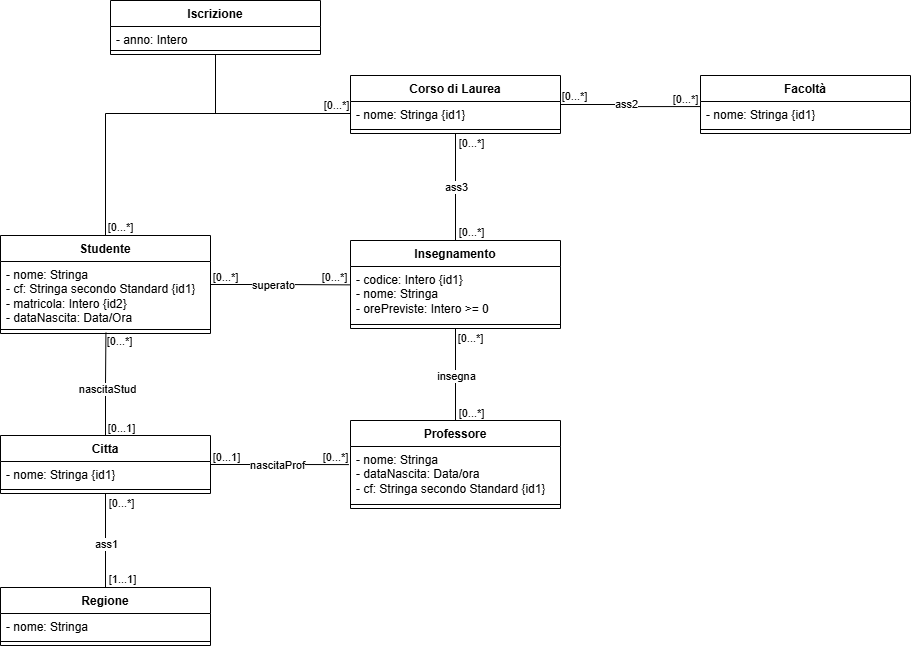

The diagram above was exported from draw.io. Its source (the exported page's mxGraphModel, read from the mxfile embedded in the PNG):
<mxGraphModel dx="521" dy="522" grid="1" gridSize="10" guides="1" tooltips="1" connect="1" arrows="1" fold="1" page="1" pageScale="1" pageWidth="827" pageHeight="1169" math="0" shadow="0">
  <root>
    <mxCell id="0" />
    <mxCell id="1" parent="0" />
    <mxCell id="jlGw6j8Be-mzi2O7xuZ5-41" style="edgeStyle=orthogonalEdgeStyle;rounded=0;orthogonalLoop=1;jettySize=auto;html=1;entryX=0;entryY=0.5;entryDx=0;entryDy=0;endArrow=none;startFill=0;" parent="1" source="jlGw6j8Be-mzi2O7xuZ5-1" target="jlGw6j8Be-mzi2O7xuZ5-16" edge="1">
      <mxGeometry relative="1" as="geometry" />
    </mxCell>
    <mxCell id="jlGw6j8Be-mzi2O7xuZ5-48" value="[0...*]" style="edgeLabel;html=1;align=center;verticalAlign=middle;resizable=0;points=[];" parent="jlGw6j8Be-mzi2O7xuZ5-41" vertex="1" connectable="0">
      <mxGeometry x="0.9352" relative="1" as="geometry">
        <mxPoint x="-3" y="-9" as="offset" />
      </mxGeometry>
    </mxCell>
    <mxCell id="jlGw6j8Be-mzi2O7xuZ5-49" value="[0...*]" style="edgeLabel;html=1;align=center;verticalAlign=middle;resizable=0;points=[];" parent="jlGw6j8Be-mzi2O7xuZ5-41" vertex="1" connectable="0">
      <mxGeometry x="-0.969" y="2" relative="1" as="geometry">
        <mxPoint x="16" y="-3" as="offset" />
      </mxGeometry>
    </mxCell>
    <mxCell id="jlGw6j8Be-mzi2O7xuZ5-1" value="Studente" style="swimlane;fontStyle=1;align=center;verticalAlign=top;childLayout=stackLayout;horizontal=1;startSize=26;horizontalStack=0;resizeParent=1;resizeParentMax=0;resizeLast=0;collapsible=1;marginBottom=0;whiteSpace=wrap;html=1;" parent="1" vertex="1">
      <mxGeometry x="40" y="345" width="210" height="98" as="geometry" />
    </mxCell>
    <mxCell id="jlGw6j8Be-mzi2O7xuZ5-2" value="- nome: Stringa&lt;div&gt;- cf: Stringa secondo Standard {id1}&lt;br&gt;&lt;/div&gt;&lt;div&gt;- matricola: Intero {id2}&lt;span style=&quot;background-color: transparent; color: light-dark(rgb(0, 0, 0), rgb(255, 255, 255));&quot;&gt;&amp;nbsp;&lt;/span&gt;&lt;/div&gt;&lt;div&gt;&lt;span style=&quot;background-color: transparent; color: light-dark(rgb(0, 0, 0), rgb(255, 255, 255));&quot;&gt;- dataNascita: Data/Ora&lt;/span&gt;&lt;/div&gt;" style="text;strokeColor=none;fillColor=none;align=left;verticalAlign=top;spacingLeft=4;spacingRight=4;overflow=hidden;rotatable=0;points=[[0,0.5],[1,0.5]];portConstraint=eastwest;whiteSpace=wrap;html=1;" parent="jlGw6j8Be-mzi2O7xuZ5-1" vertex="1">
      <mxGeometry y="26" width="210" height="64" as="geometry" />
    </mxCell>
    <mxCell id="jlGw6j8Be-mzi2O7xuZ5-3" value="" style="line;strokeWidth=1;fillColor=none;align=left;verticalAlign=middle;spacingTop=-1;spacingLeft=3;spacingRight=3;rotatable=0;labelPosition=right;points=[];portConstraint=eastwest;strokeColor=inherit;" parent="jlGw6j8Be-mzi2O7xuZ5-1" vertex="1">
      <mxGeometry y="90" width="210" height="8" as="geometry" />
    </mxCell>
    <mxCell id="jlGw6j8Be-mzi2O7xuZ5-28" style="edgeStyle=orthogonalEdgeStyle;rounded=0;orthogonalLoop=1;jettySize=auto;html=1;entryX=0.5;entryY=0;entryDx=0;entryDy=0;endArrow=none;startFill=0;" parent="1" source="jlGw6j8Be-mzi2O7xuZ5-5" target="jlGw6j8Be-mzi2O7xuZ5-8" edge="1">
      <mxGeometry relative="1" as="geometry" />
    </mxCell>
    <mxCell id="jlGw6j8Be-mzi2O7xuZ5-50" value="[1...1]" style="edgeLabel;html=1;align=center;verticalAlign=middle;resizable=0;points=[];" parent="jlGw6j8Be-mzi2O7xuZ5-28" vertex="1" connectable="0">
      <mxGeometry x="0.8921" y="-1" relative="1" as="geometry">
        <mxPoint x="17" y="-4" as="offset" />
      </mxGeometry>
    </mxCell>
    <mxCell id="jlGw6j8Be-mzi2O7xuZ5-51" value="[0...*]" style="edgeLabel;html=1;align=center;verticalAlign=middle;resizable=0;points=[];" parent="jlGw6j8Be-mzi2O7xuZ5-28" vertex="1" connectable="0">
      <mxGeometry x="-0.8607" y="2" relative="1" as="geometry">
        <mxPoint x="13" y="2" as="offset" />
      </mxGeometry>
    </mxCell>
    <mxCell id="jlGw6j8Be-mzi2O7xuZ5-52" value="ass1" style="edgeLabel;html=1;align=center;verticalAlign=middle;resizable=0;points=[];" parent="jlGw6j8Be-mzi2O7xuZ5-28" vertex="1" connectable="0">
      <mxGeometry x="0.0562" relative="1" as="geometry">
        <mxPoint as="offset" />
      </mxGeometry>
    </mxCell>
    <mxCell id="jlGw6j8Be-mzi2O7xuZ5-5" value="Citta" style="swimlane;fontStyle=1;align=center;verticalAlign=top;childLayout=stackLayout;horizontal=1;startSize=26;horizontalStack=0;resizeParent=1;resizeParentMax=0;resizeLast=0;collapsible=1;marginBottom=0;whiteSpace=wrap;html=1;" parent="1" vertex="1">
      <mxGeometry x="40" y="545" width="210" height="58" as="geometry" />
    </mxCell>
    <mxCell id="jlGw6j8Be-mzi2O7xuZ5-6" value="- nome: Stringa {id1}" style="text;strokeColor=none;fillColor=none;align=left;verticalAlign=top;spacingLeft=4;spacingRight=4;overflow=hidden;rotatable=0;points=[[0,0.5],[1,0.5]];portConstraint=eastwest;whiteSpace=wrap;html=1;" parent="jlGw6j8Be-mzi2O7xuZ5-5" vertex="1">
      <mxGeometry y="26" width="210" height="24" as="geometry" />
    </mxCell>
    <mxCell id="jlGw6j8Be-mzi2O7xuZ5-7" value="" style="line;strokeWidth=1;fillColor=none;align=left;verticalAlign=middle;spacingTop=-1;spacingLeft=3;spacingRight=3;rotatable=0;labelPosition=right;points=[];portConstraint=eastwest;strokeColor=inherit;" parent="jlGw6j8Be-mzi2O7xuZ5-5" vertex="1">
      <mxGeometry y="50" width="210" height="8" as="geometry" />
    </mxCell>
    <mxCell id="jlGw6j8Be-mzi2O7xuZ5-8" value="Regione" style="swimlane;fontStyle=1;align=center;verticalAlign=top;childLayout=stackLayout;horizontal=1;startSize=26;horizontalStack=0;resizeParent=1;resizeParentMax=0;resizeLast=0;collapsible=1;marginBottom=0;whiteSpace=wrap;html=1;" parent="1" vertex="1">
      <mxGeometry x="40" y="697" width="210" height="58" as="geometry" />
    </mxCell>
    <mxCell id="jlGw6j8Be-mzi2O7xuZ5-9" value="- nome: Stringa" style="text;strokeColor=none;fillColor=none;align=left;verticalAlign=top;spacingLeft=4;spacingRight=4;overflow=hidden;rotatable=0;points=[[0,0.5],[1,0.5]];portConstraint=eastwest;whiteSpace=wrap;html=1;" parent="jlGw6j8Be-mzi2O7xuZ5-8" vertex="1">
      <mxGeometry y="26" width="210" height="24" as="geometry" />
    </mxCell>
    <mxCell id="jlGw6j8Be-mzi2O7xuZ5-10" value="" style="line;strokeWidth=1;fillColor=none;align=left;verticalAlign=middle;spacingTop=-1;spacingLeft=3;spacingRight=3;rotatable=0;labelPosition=right;points=[];portConstraint=eastwest;strokeColor=inherit;" parent="jlGw6j8Be-mzi2O7xuZ5-8" vertex="1">
      <mxGeometry y="50" width="210" height="8" as="geometry" />
    </mxCell>
    <mxCell id="jlGw6j8Be-mzi2O7xuZ5-15" value="Corso di Laurea" style="swimlane;fontStyle=1;align=center;verticalAlign=top;childLayout=stackLayout;horizontal=1;startSize=26;horizontalStack=0;resizeParent=1;resizeParentMax=0;resizeLast=0;collapsible=1;marginBottom=0;whiteSpace=wrap;html=1;" parent="1" vertex="1">
      <mxGeometry x="390" y="185" width="210" height="58" as="geometry" />
    </mxCell>
    <mxCell id="jlGw6j8Be-mzi2O7xuZ5-16" value="- nome: Stringa {id1}" style="text;strokeColor=none;fillColor=none;align=left;verticalAlign=top;spacingLeft=4;spacingRight=4;overflow=hidden;rotatable=0;points=[[0,0.5],[1,0.5]];portConstraint=eastwest;whiteSpace=wrap;html=1;" parent="jlGw6j8Be-mzi2O7xuZ5-15" vertex="1">
      <mxGeometry y="26" width="210" height="24" as="geometry" />
    </mxCell>
    <mxCell id="jlGw6j8Be-mzi2O7xuZ5-17" value="" style="line;strokeWidth=1;fillColor=none;align=left;verticalAlign=middle;spacingTop=-1;spacingLeft=3;spacingRight=3;rotatable=0;labelPosition=right;points=[];portConstraint=eastwest;strokeColor=inherit;" parent="jlGw6j8Be-mzi2O7xuZ5-15" vertex="1">
      <mxGeometry y="50" width="210" height="8" as="geometry" />
    </mxCell>
    <mxCell id="jlGw6j8Be-mzi2O7xuZ5-18" value="Facoltà" style="swimlane;fontStyle=1;align=center;verticalAlign=top;childLayout=stackLayout;horizontal=1;startSize=26;horizontalStack=0;resizeParent=1;resizeParentMax=0;resizeLast=0;collapsible=1;marginBottom=0;whiteSpace=wrap;html=1;" parent="1" vertex="1">
      <mxGeometry x="740" y="185" width="210" height="58" as="geometry" />
    </mxCell>
    <mxCell id="jlGw6j8Be-mzi2O7xuZ5-19" value="- nome: Stringa {id1}" style="text;strokeColor=none;fillColor=none;align=left;verticalAlign=top;spacingLeft=4;spacingRight=4;overflow=hidden;rotatable=0;points=[[0,0.5],[1,0.5]];portConstraint=eastwest;whiteSpace=wrap;html=1;" parent="jlGw6j8Be-mzi2O7xuZ5-18" vertex="1">
      <mxGeometry y="26" width="210" height="24" as="geometry" />
    </mxCell>
    <mxCell id="jlGw6j8Be-mzi2O7xuZ5-20" value="" style="line;strokeWidth=1;fillColor=none;align=left;verticalAlign=middle;spacingTop=-1;spacingLeft=3;spacingRight=3;rotatable=0;labelPosition=right;points=[];portConstraint=eastwest;strokeColor=inherit;" parent="jlGw6j8Be-mzi2O7xuZ5-18" vertex="1">
      <mxGeometry y="50" width="210" height="8" as="geometry" />
    </mxCell>
    <mxCell id="jlGw6j8Be-mzi2O7xuZ5-30" style="edgeStyle=orthogonalEdgeStyle;rounded=0;orthogonalLoop=1;jettySize=auto;html=1;entryX=0.5;entryY=0;entryDx=0;entryDy=0;endArrow=none;startFill=0;" parent="1" source="jlGw6j8Be-mzi2O7xuZ5-21" target="jlGw6j8Be-mzi2O7xuZ5-24" edge="1">
      <mxGeometry relative="1" as="geometry" />
    </mxCell>
    <mxCell id="jlGw6j8Be-mzi2O7xuZ5-56" value="[0...*]" style="edgeLabel;html=1;align=center;verticalAlign=middle;resizable=0;points=[];" parent="jlGw6j8Be-mzi2O7xuZ5-30" vertex="1" connectable="0">
      <mxGeometry x="-0.8955" relative="1" as="geometry">
        <mxPoint x="14" y="4" as="offset" />
      </mxGeometry>
    </mxCell>
    <mxCell id="jlGw6j8Be-mzi2O7xuZ5-57" value="insegna" style="edgeLabel;html=1;align=center;verticalAlign=middle;resizable=0;points=[];" parent="jlGw6j8Be-mzi2O7xuZ5-30" vertex="1" connectable="0">
      <mxGeometry x="0.0201" relative="1" as="geometry">
        <mxPoint as="offset" />
      </mxGeometry>
    </mxCell>
    <mxCell id="jlGw6j8Be-mzi2O7xuZ5-58" value="[0...*]" style="edgeLabel;html=1;align=center;verticalAlign=middle;resizable=0;points=[];" parent="jlGw6j8Be-mzi2O7xuZ5-30" vertex="1" connectable="0">
      <mxGeometry x="0.8771" y="1" relative="1" as="geometry">
        <mxPoint x="14" y="-2" as="offset" />
      </mxGeometry>
    </mxCell>
    <mxCell id="jlGw6j8Be-mzi2O7xuZ5-31" style="edgeStyle=orthogonalEdgeStyle;rounded=0;orthogonalLoop=1;jettySize=auto;html=1;entryX=0.5;entryY=1;entryDx=0;entryDy=0;endArrow=none;startFill=0;" parent="1" source="jlGw6j8Be-mzi2O7xuZ5-21" target="jlGw6j8Be-mzi2O7xuZ5-15" edge="1">
      <mxGeometry relative="1" as="geometry" />
    </mxCell>
    <mxCell id="jlGw6j8Be-mzi2O7xuZ5-53" value="ass3" style="edgeLabel;html=1;align=center;verticalAlign=middle;resizable=0;points=[];" parent="jlGw6j8Be-mzi2O7xuZ5-31" vertex="1" connectable="0">
      <mxGeometry x="-0.0686" relative="1" as="geometry">
        <mxPoint y="-4" as="offset" />
      </mxGeometry>
    </mxCell>
    <mxCell id="jlGw6j8Be-mzi2O7xuZ5-54" value="[0...*]" style="edgeLabel;html=1;align=center;verticalAlign=middle;resizable=0;points=[];" parent="jlGw6j8Be-mzi2O7xuZ5-31" vertex="1" connectable="0">
      <mxGeometry x="0.781" relative="1" as="geometry">
        <mxPoint x="15" y="-3" as="offset" />
      </mxGeometry>
    </mxCell>
    <mxCell id="jlGw6j8Be-mzi2O7xuZ5-55" value="[0...*]" style="edgeLabel;html=1;align=center;verticalAlign=middle;resizable=0;points=[];" parent="jlGw6j8Be-mzi2O7xuZ5-31" vertex="1" connectable="0">
      <mxGeometry x="-0.8856" relative="1" as="geometry">
        <mxPoint x="15" y="-3" as="offset" />
      </mxGeometry>
    </mxCell>
    <mxCell id="jlGw6j8Be-mzi2O7xuZ5-21" value="Insegnamento" style="swimlane;fontStyle=1;align=center;verticalAlign=top;childLayout=stackLayout;horizontal=1;startSize=26;horizontalStack=0;resizeParent=1;resizeParentMax=0;resizeLast=0;collapsible=1;marginBottom=0;whiteSpace=wrap;html=1;" parent="1" vertex="1">
      <mxGeometry x="390" y="350" width="210" height="88" as="geometry" />
    </mxCell>
    <mxCell id="jlGw6j8Be-mzi2O7xuZ5-22" value="- codice: Intero {id1}&lt;div&gt;- nome: Stringa&lt;/div&gt;&lt;div&gt;- orePreviste: Intero &amp;gt;= 0&lt;/div&gt;" style="text;strokeColor=none;fillColor=none;align=left;verticalAlign=top;spacingLeft=4;spacingRight=4;overflow=hidden;rotatable=0;points=[[0,0.5],[1,0.5]];portConstraint=eastwest;whiteSpace=wrap;html=1;" parent="jlGw6j8Be-mzi2O7xuZ5-21" vertex="1">
      <mxGeometry y="26" width="210" height="54" as="geometry" />
    </mxCell>
    <mxCell id="jlGw6j8Be-mzi2O7xuZ5-23" value="" style="line;strokeWidth=1;fillColor=none;align=left;verticalAlign=middle;spacingTop=-1;spacingLeft=3;spacingRight=3;rotatable=0;labelPosition=right;points=[];portConstraint=eastwest;strokeColor=inherit;" parent="jlGw6j8Be-mzi2O7xuZ5-21" vertex="1">
      <mxGeometry y="80" width="210" height="8" as="geometry" />
    </mxCell>
    <mxCell id="jlGw6j8Be-mzi2O7xuZ5-24" value="Professore" style="swimlane;fontStyle=1;align=center;verticalAlign=top;childLayout=stackLayout;horizontal=1;startSize=26;horizontalStack=0;resizeParent=1;resizeParentMax=0;resizeLast=0;collapsible=1;marginBottom=0;whiteSpace=wrap;html=1;" parent="1" vertex="1">
      <mxGeometry x="390" y="530" width="210" height="88" as="geometry" />
    </mxCell>
    <mxCell id="jlGw6j8Be-mzi2O7xuZ5-25" value="- nome: Stringa&lt;div&gt;- dataNascita: Data/ora&lt;/div&gt;&lt;div&gt;- cf: Stringa secondo Standard {id1}&lt;/div&gt;&lt;div&gt;&lt;br&gt;&lt;/div&gt;" style="text;strokeColor=none;fillColor=none;align=left;verticalAlign=top;spacingLeft=4;spacingRight=4;overflow=hidden;rotatable=0;points=[[0,0.5],[1,0.5]];portConstraint=eastwest;whiteSpace=wrap;html=1;" parent="jlGw6j8Be-mzi2O7xuZ5-24" vertex="1">
      <mxGeometry y="26" width="210" height="54" as="geometry" />
    </mxCell>
    <mxCell id="jlGw6j8Be-mzi2O7xuZ5-26" value="" style="line;strokeWidth=1;fillColor=none;align=left;verticalAlign=middle;spacingTop=-1;spacingLeft=3;spacingRight=3;rotatable=0;labelPosition=right;points=[];portConstraint=eastwest;strokeColor=inherit;" parent="jlGw6j8Be-mzi2O7xuZ5-24" vertex="1">
      <mxGeometry y="80" width="210" height="8" as="geometry" />
    </mxCell>
    <mxCell id="jlGw6j8Be-mzi2O7xuZ5-27" style="edgeStyle=orthogonalEdgeStyle;rounded=0;orthogonalLoop=1;jettySize=auto;html=1;entryX=0.502;entryY=0.901;entryDx=0;entryDy=0;entryPerimeter=0;endArrow=none;startFill=0;" parent="1" source="jlGw6j8Be-mzi2O7xuZ5-5" target="jlGw6j8Be-mzi2O7xuZ5-3" edge="1">
      <mxGeometry relative="1" as="geometry" />
    </mxCell>
    <mxCell id="jlGw6j8Be-mzi2O7xuZ5-37" value="nascitaStud" style="edgeLabel;html=1;align=center;verticalAlign=middle;resizable=0;points=[];" parent="jlGw6j8Be-mzi2O7xuZ5-27" vertex="1" connectable="0">
      <mxGeometry x="-0.0891" y="-1" relative="1" as="geometry">
        <mxPoint as="offset" />
      </mxGeometry>
    </mxCell>
    <mxCell id="jlGw6j8Be-mzi2O7xuZ5-38" value="[0...*]" style="edgeLabel;html=1;align=center;verticalAlign=middle;resizable=0;points=[];" parent="jlGw6j8Be-mzi2O7xuZ5-27" vertex="1" connectable="0">
      <mxGeometry x="0.8722" relative="1" as="geometry">
        <mxPoint x="13" y="2" as="offset" />
      </mxGeometry>
    </mxCell>
    <mxCell id="jlGw6j8Be-mzi2O7xuZ5-39" value="[0...1]" style="edgeLabel;html=1;align=center;verticalAlign=middle;resizable=0;points=[];" parent="jlGw6j8Be-mzi2O7xuZ5-27" vertex="1" connectable="0">
      <mxGeometry x="-0.8178" y="-1" relative="1" as="geometry">
        <mxPoint x="14" y="1" as="offset" />
      </mxGeometry>
    </mxCell>
    <mxCell id="jlGw6j8Be-mzi2O7xuZ5-29" style="edgeStyle=orthogonalEdgeStyle;rounded=0;orthogonalLoop=1;jettySize=auto;html=1;entryX=-0.008;entryY=0.335;entryDx=0;entryDy=0;entryPerimeter=0;endArrow=none;startFill=0;" parent="1" source="jlGw6j8Be-mzi2O7xuZ5-5" target="jlGw6j8Be-mzi2O7xuZ5-25" edge="1">
      <mxGeometry relative="1" as="geometry" />
    </mxCell>
    <mxCell id="jlGw6j8Be-mzi2O7xuZ5-59" value="nascitaProf" style="edgeLabel;html=1;align=center;verticalAlign=middle;resizable=0;points=[];" parent="jlGw6j8Be-mzi2O7xuZ5-29" vertex="1" connectable="0">
      <mxGeometry x="-0.056" y="-1" relative="1" as="geometry">
        <mxPoint x="1" y="-1" as="offset" />
      </mxGeometry>
    </mxCell>
    <mxCell id="jlGw6j8Be-mzi2O7xuZ5-60" value="[0...1]" style="edgeLabel;html=1;align=center;verticalAlign=middle;resizable=0;points=[];" parent="jlGw6j8Be-mzi2O7xuZ5-29" vertex="1" connectable="0">
      <mxGeometry x="-0.9255" relative="1" as="geometry">
        <mxPoint x="10" y="-8" as="offset" />
      </mxGeometry>
    </mxCell>
    <mxCell id="jlGw6j8Be-mzi2O7xuZ5-61" value="[0...*]" style="edgeLabel;html=1;align=center;verticalAlign=middle;resizable=0;points=[];" parent="jlGw6j8Be-mzi2O7xuZ5-29" vertex="1" connectable="0">
      <mxGeometry x="0.858" relative="1" as="geometry">
        <mxPoint x="-4" y="-8" as="offset" />
      </mxGeometry>
    </mxCell>
    <mxCell id="jlGw6j8Be-mzi2O7xuZ5-32" style="edgeStyle=orthogonalEdgeStyle;rounded=0;orthogonalLoop=1;jettySize=auto;html=1;entryX=0;entryY=0.211;entryDx=0;entryDy=0;entryPerimeter=0;endArrow=none;startFill=0;" parent="1" source="jlGw6j8Be-mzi2O7xuZ5-15" target="jlGw6j8Be-mzi2O7xuZ5-19" edge="1">
      <mxGeometry relative="1" as="geometry" />
    </mxCell>
    <mxCell id="jlGw6j8Be-mzi2O7xuZ5-34" value="ass2" style="edgeLabel;html=1;align=center;verticalAlign=middle;resizable=0;points=[];" parent="jlGw6j8Be-mzi2O7xuZ5-32" vertex="1" connectable="0">
      <mxGeometry x="-0.0059" y="-3" relative="1" as="geometry">
        <mxPoint x="-2" y="-2" as="offset" />
      </mxGeometry>
    </mxCell>
    <mxCell id="jlGw6j8Be-mzi2O7xuZ5-35" value="[0...*]" style="edgeLabel;html=1;align=center;verticalAlign=middle;resizable=0;points=[];" parent="jlGw6j8Be-mzi2O7xuZ5-32" vertex="1" connectable="0">
      <mxGeometry x="0.8323" relative="1" as="geometry">
        <mxPoint x="-3" y="-8" as="offset" />
      </mxGeometry>
    </mxCell>
    <mxCell id="jlGw6j8Be-mzi2O7xuZ5-36" value="[0...*]" style="edgeLabel;html=1;align=center;verticalAlign=middle;resizable=0;points=[];" parent="jlGw6j8Be-mzi2O7xuZ5-32" vertex="1" connectable="0">
      <mxGeometry x="-0.8952" y="-1" relative="1" as="geometry">
        <mxPoint x="6" y="-10" as="offset" />
      </mxGeometry>
    </mxCell>
    <mxCell id="jlGw6j8Be-mzi2O7xuZ5-33" style="edgeStyle=orthogonalEdgeStyle;rounded=0;orthogonalLoop=1;jettySize=auto;html=1;entryX=-0.003;entryY=0.34;entryDx=0;entryDy=0;entryPerimeter=0;endArrow=none;startFill=0;" parent="1" source="jlGw6j8Be-mzi2O7xuZ5-1" target="jlGw6j8Be-mzi2O7xuZ5-22" edge="1">
      <mxGeometry relative="1" as="geometry" />
    </mxCell>
    <mxCell id="jlGw6j8Be-mzi2O7xuZ5-40" value="superato" style="edgeLabel;html=1;align=center;verticalAlign=middle;resizable=0;points=[];" parent="jlGw6j8Be-mzi2O7xuZ5-33" vertex="1" connectable="0">
      <mxGeometry x="-0.1186" relative="1" as="geometry">
        <mxPoint as="offset" />
      </mxGeometry>
    </mxCell>
    <mxCell id="jlGw6j8Be-mzi2O7xuZ5-42" value="[0...*]" style="edgeLabel;html=1;align=center;verticalAlign=middle;resizable=0;points=[];" parent="jlGw6j8Be-mzi2O7xuZ5-33" vertex="1" connectable="0">
      <mxGeometry x="0.8239" relative="1" as="geometry">
        <mxPoint x="-3" y="-8" as="offset" />
      </mxGeometry>
    </mxCell>
    <mxCell id="jlGw6j8Be-mzi2O7xuZ5-43" value="[0...*]" style="edgeLabel;html=1;align=center;verticalAlign=middle;resizable=0;points=[];" parent="jlGw6j8Be-mzi2O7xuZ5-33" vertex="1" connectable="0">
      <mxGeometry x="-0.941" y="1" relative="1" as="geometry">
        <mxPoint x="10" y="-7" as="offset" />
      </mxGeometry>
    </mxCell>
    <mxCell id="jlGw6j8Be-mzi2O7xuZ5-47" style="edgeStyle=orthogonalEdgeStyle;rounded=0;orthogonalLoop=1;jettySize=auto;html=1;endArrow=none;startFill=0;exitX=0.5;exitY=1;exitDx=0;exitDy=0;" parent="1" source="jlGw6j8Be-mzi2O7xuZ5-44" edge="1">
      <mxGeometry relative="1" as="geometry">
        <mxPoint x="255" y="223" as="targetPoint" />
        <mxPoint x="254.99999999999994" y="161" as="sourcePoint" />
      </mxGeometry>
    </mxCell>
    <mxCell id="jlGw6j8Be-mzi2O7xuZ5-44" value="Iscrizione" style="swimlane;fontStyle=1;align=center;verticalAlign=top;childLayout=stackLayout;horizontal=1;startSize=26;horizontalStack=0;resizeParent=1;resizeParentMax=0;resizeLast=0;collapsible=1;marginBottom=0;whiteSpace=wrap;html=1;" parent="1" vertex="1">
      <mxGeometry x="150" y="110" width="210" height="54" as="geometry" />
    </mxCell>
    <mxCell id="jlGw6j8Be-mzi2O7xuZ5-45" value="- anno: Intero&amp;nbsp;" style="text;strokeColor=none;fillColor=none;align=left;verticalAlign=top;spacingLeft=4;spacingRight=4;overflow=hidden;rotatable=0;points=[[0,0.5],[1,0.5]];portConstraint=eastwest;whiteSpace=wrap;html=1;" parent="jlGw6j8Be-mzi2O7xuZ5-44" vertex="1">
      <mxGeometry y="26" width="210" height="20" as="geometry" />
    </mxCell>
    <mxCell id="jlGw6j8Be-mzi2O7xuZ5-46" value="" style="line;strokeWidth=1;fillColor=none;align=left;verticalAlign=middle;spacingTop=-1;spacingLeft=3;spacingRight=3;rotatable=0;labelPosition=right;points=[];portConstraint=eastwest;strokeColor=inherit;" parent="jlGw6j8Be-mzi2O7xuZ5-44" vertex="1">
      <mxGeometry y="46" width="210" height="8" as="geometry" />
    </mxCell>
  </root>
</mxGraphModel>